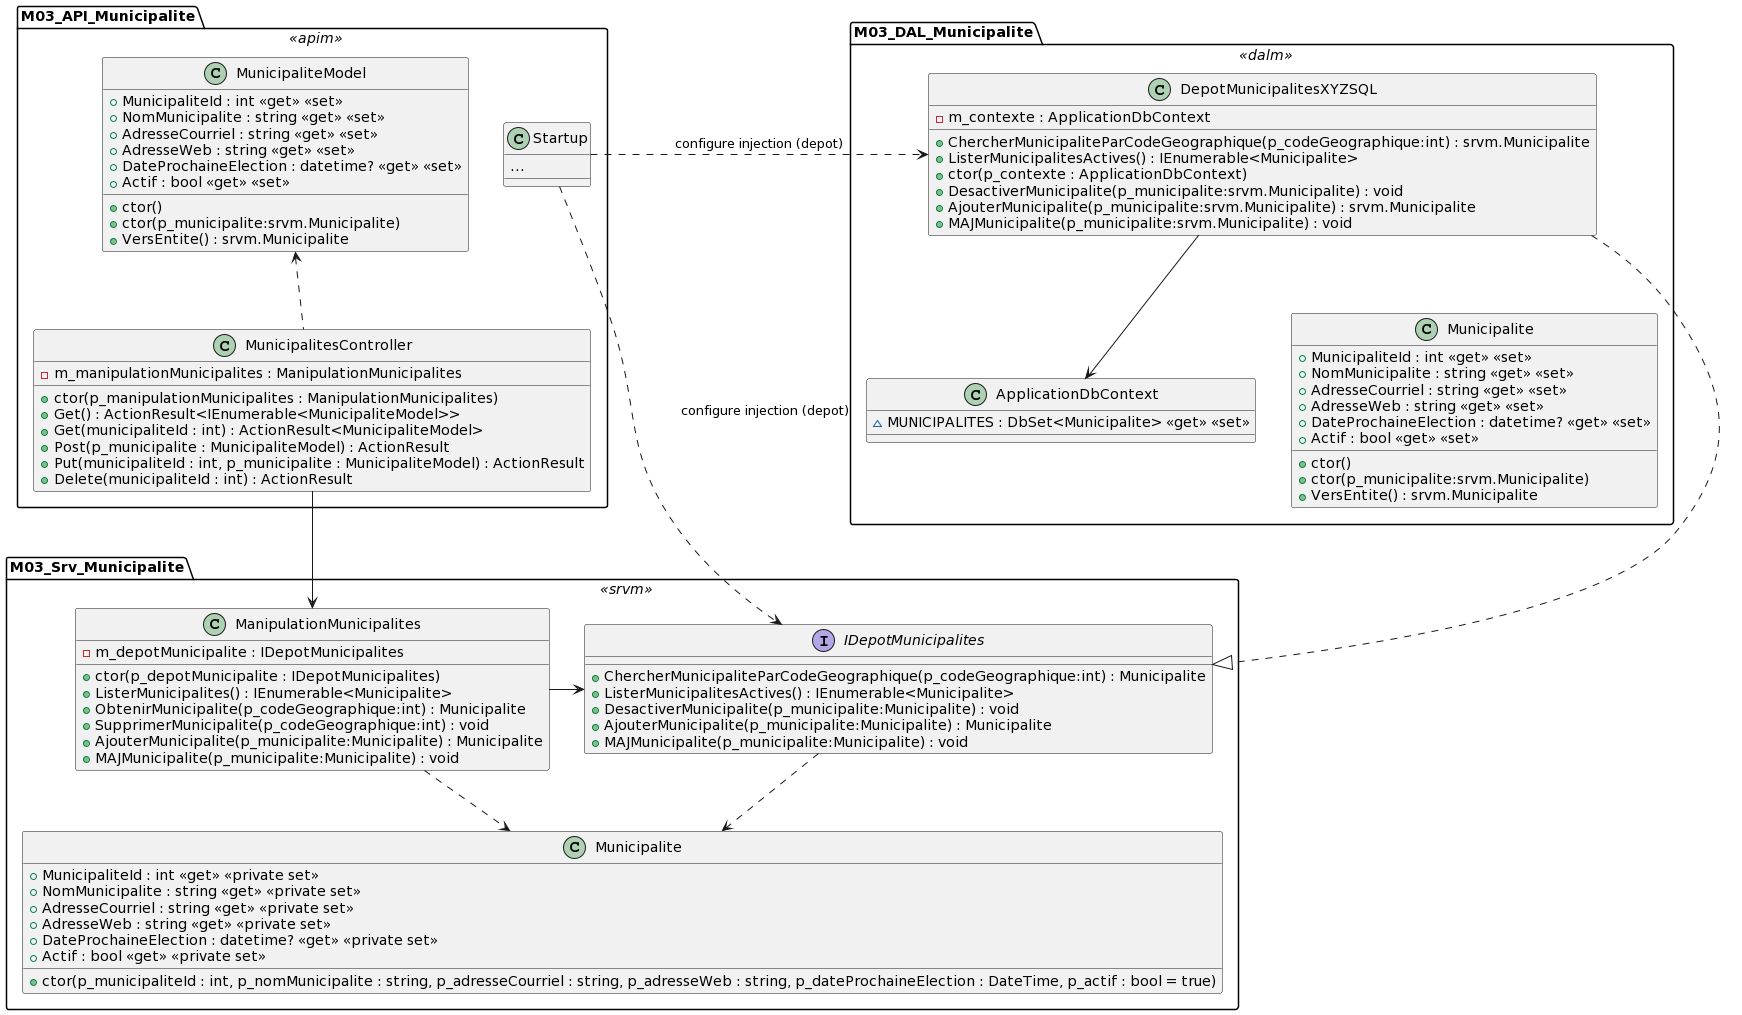

The diagram above was rendered by PlantUML. Its source (embedded in the PNG):
@startuml
set namespaceSeparator ::

namespace M03_API_Municipalite << apim >> {
    class Startup {
        ...
    }

    class MunicipalitesController {
        - m_manipulationMunicipalites : ManipulationMunicipalites
        + ctor(p_manipulationMunicipalites : ManipulationMunicipalites)
        + Get() : ActionResult<IEnumerable<MunicipaliteModel>>
        + Get(municipaliteId : int) : ActionResult<MunicipaliteModel>
        + Post(p_municipalite : MunicipaliteModel) : ActionResult
        + Put(municipaliteId : int, p_municipalite : MunicipaliteModel) : ActionResult
        + Delete(municipaliteId : int) : ActionResult
    }

    class MunicipaliteModel {
        + MunicipaliteId : int <<get>> <<set>>
        + NomMunicipalite : string <<get>> <<set>>
        + AdresseCourriel : string <<get>> <<set>>
        + AdresseWeb : string <<get>> <<set>>
        + DateProchaineElection : datetime? <<get>> <<set>>
        + Actif : bool <<get>> <<set>>
        + ctor()
        + ctor(p_municipalite:srvm.Municipalite)
        + VersEntite() : srvm.Municipalite
    }

    MunicipalitesController .u.> MunicipaliteModel
}

namespace M03_Srv_Municipalite << srvm >> {
    class ManipulationMunicipalites {
        - m_depotMunicipalite : IDepotMunicipalites
        + ctor(p_depotMunicipalite : IDepotMunicipalites)
        + ListerMunicipalites() : IEnumerable<Municipalite>
        + ObtenirMunicipalite(p_codeGeographique:int) : Municipalite
        + SupprimerMunicipalite(p_codeGeographique:int) : void
        + AjouterMunicipalite(p_municipalite:Municipalite) : Municipalite
        + MAJMunicipalite(p_municipalite:Municipalite) : void
    }

    interface IDepotMunicipalites {
        + ChercherMunicipaliteParCodeGeographique(p_codeGeographique:int) : Municipalite
        + ListerMunicipalitesActives() : IEnumerable<Municipalite>
        + DesactiverMunicipalite(p_municipalite:Municipalite) : void
        + AjouterMunicipalite(p_municipalite:Municipalite) : Municipalite
        + MAJMunicipalite(p_municipalite:Municipalite) : void
    }

    class Municipalite {
        + MunicipaliteId : int <<get>> <<private set>>
        + NomMunicipalite : string <<get>> <<private set>>
        + AdresseCourriel : string <<get>> <<private set>>
        + AdresseWeb : string <<get>> <<private set>>
        + DateProchaineElection : datetime? <<get>> <<private set>>
        + Actif : bool <<get>> <<private set>>
        + ctor(p_municipaliteId : int, p_nomMunicipalite : string, p_adresseCourriel : string, p_adresseWeb : string, p_dateProchaineElection : DateTime, p_actif : bool = true)
    }

    ManipulationMunicipalites -> IDepotMunicipalites
    IDepotMunicipalites ..> Municipalite
    ManipulationMunicipalites ..> Municipalite

}

namespace M03_DAL_Municipalite << dalm >> {
    class ApplicationDbContext {
        ~ MUNICIPALITES : DbSet<Municipalite> <<get>> <<set>>
    }

    class DepotMunicipalitesXYZSQL {
        - m_contexte : ApplicationDbContext
        + ChercherMunicipaliteParCodeGeographique(p_codeGeographique:int) : srvm.Municipalite
        + ListerMunicipalitesActives() : IEnumerable<Municipalite>
        + ctor(p_contexte : ApplicationDbContext)
        + DesactiverMunicipalite(p_municipalite:srvm.Municipalite) : void
        + AjouterMunicipalite(p_municipalite:srvm.Municipalite) : srvm.Municipalite
        + MAJMunicipalite(p_municipalite:srvm.Municipalite) : void
    }

    class Municipalite {
        + MunicipaliteId : int <<get>> <<set>>
        + NomMunicipalite : string <<get>> <<set>>
        + AdresseCourriel : string <<get>> <<set>>
        + AdresseWeb : string <<get>> <<set>>
        + DateProchaineElection : datetime? <<get>> <<set>>
        + Actif : bool <<get>> <<set>>
        + ctor()
        + ctor(p_municipalite:srvm.Municipalite)
        + VersEntite() : srvm.Municipalite
    }

    DepotMunicipalitesXYZSQL --> ApplicationDbContext
    DepotMunicipalitesXYZSQL -[hidden]-> Municipalite
}

M03_API_Municipalite::Startup ..> M03_Srv_Municipalite::IDepotMunicipalites : configure injection (depot)
M03_API_Municipalite::Startup .> M03_DAL_Municipalite::DepotMunicipalitesXYZSQL : configure injection (depot)
M03_API_Municipalite::MunicipalitesController --> M03_Srv_Municipalite::ManipulationMunicipalites
M03_DAL_Municipalite::DepotMunicipalitesXYZSQL ..|> M03_Srv_Municipalite::IDepotMunicipalites
@enduml